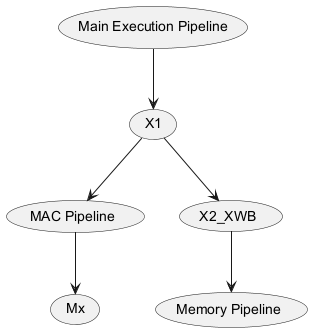

The diagram above was rendered by PlantUML. Its source (embedded in the PNG):
@startuml
usecase MainExecutionPipeline as "Main Execution Pipeline"
usecase MemoryPipeline as "Memory Pipeline"
usecase MACPipeline as "MAC Pipeline"
usecase X1 as "X1"
usecase X2_XWB as "X2_XWB"
usecase Mx as "Mx"
MainExecutionPipeline --> X1
X1 --> X2_XWB
X1 --> MACPipeline
X2_XWB --> MemoryPipeline
MACPipeline --> Mx
@enduml